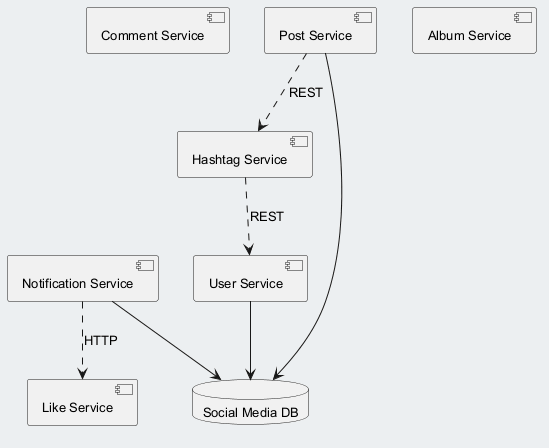

The diagram above was rendered by PlantUML. Its source (embedded in the PNG):
@startuml
skinparam backgroundColor #ECEFF1
skinparam classBackgroundColor #FFFFFF
skinparam classBorderColor #455A64
skinparam defaultFontSize 13
component "Comment Service" as C_CommentService
component "Hashtag Service" as C_HashtagService
component "Notification Service" as C_NotificationService
component "Like Service" as C_LikeService
component "Album Service" as C_AlbumService
component "Post Service" as C_PostService
component "User Service" as C_UserService
database "Social Media DB" as DB_social_media
C_NotificationService --> DB_social_media
C_PostService --> DB_social_media
C_UserService --> DB_social_media
C_HashtagService ..> C_UserService : REST
C_NotificationService ..> C_LikeService : HTTP
C_PostService ..> C_HashtagService : REST
@enduml